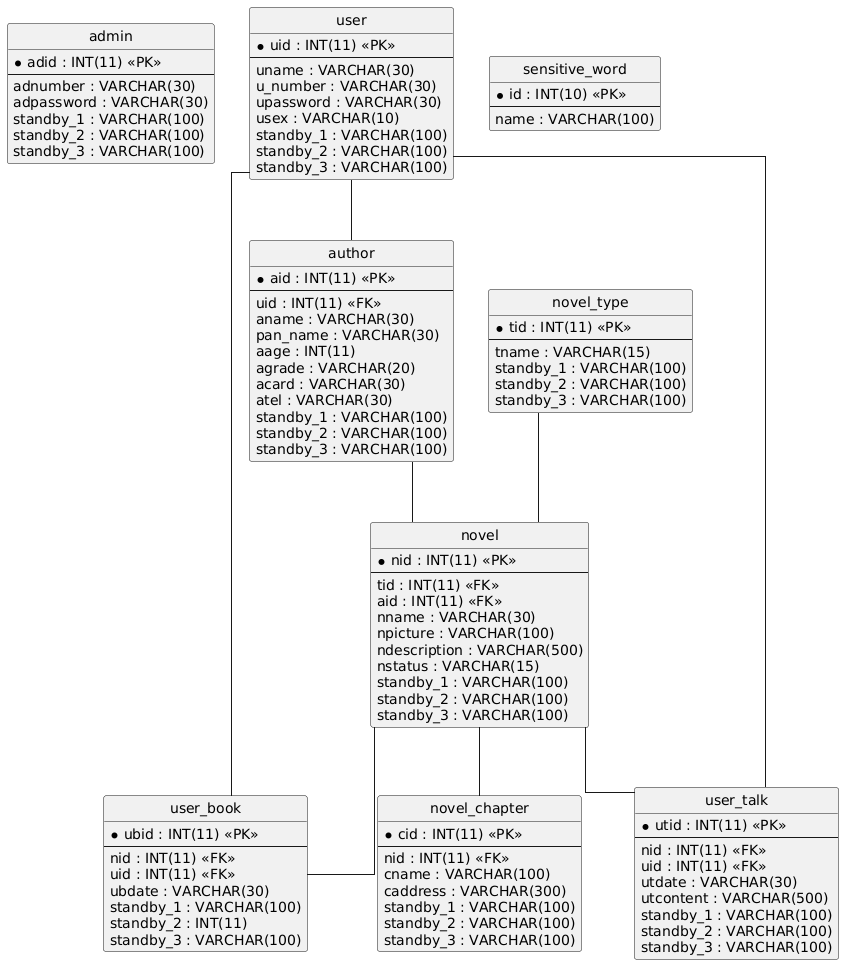

The diagram above was rendered by PlantUML. Its source (embedded in the PNG):
@startuml
hide circle
skinparam linetype ortho

entity "admin" as admin {
  * adid : INT(11) <<PK>>
  --
  adnumber : VARCHAR(30)
  adpassword : VARCHAR(30)
  standby_1 : VARCHAR(100)
  standby_2 : VARCHAR(100)
  standby_3 : VARCHAR(100)
}

entity "author" as author {
  * aid : INT(11) <<PK>>
  --
  uid : INT(11) <<FK>>
  aname : VARCHAR(30)
  pan_name : VARCHAR(30)
  aage : INT(11)
  agrade : VARCHAR(20)
  acard : VARCHAR(30)
  atel : VARCHAR(30)
  standby_1 : VARCHAR(100)
  standby_2 : VARCHAR(100)
  standby_3 : VARCHAR(100)
}

entity "novel" as novel {
  * nid : INT(11) <<PK>>
  --
  tid : INT(11) <<FK>>
  aid : INT(11) <<FK>>
  nname : VARCHAR(30)
  npicture : VARCHAR(100)
  ndescription : VARCHAR(500)
  nstatus : VARCHAR(15)
  standby_1 : VARCHAR(100)
  standby_2 : VARCHAR(100)
  standby_3 : VARCHAR(100)
}

entity "novel_chapter" as novel_chapter {
  * cid : INT(11) <<PK>>
  --
  nid : INT(11) <<FK>>
  cname : VARCHAR(100)
  caddress : VARCHAR(300)
  standby_1 : VARCHAR(100)
  standby_2 : VARCHAR(100)
  standby_3 : VARCHAR(100)
}

entity "novel_type" as novel_type {
  * tid : INT(11) <<PK>>
  --
  tname : VARCHAR(15)
  standby_1 : VARCHAR(100)
  standby_2 : VARCHAR(100)
  standby_3 : VARCHAR(100)
}

entity "sensitive_word" as sensitive_word {
  * id : INT(10) <<PK>>
  --
  name : VARCHAR(100)
}

entity "user" as user {
  * uid : INT(11) <<PK>>
  --
  uname : VARCHAR(30)
  u_number : VARCHAR(30)
  upassword : VARCHAR(30)
  usex : VARCHAR(10)
  standby_1 : VARCHAR(100)
  standby_2 : VARCHAR(100)
  standby_3 : VARCHAR(100)
}

entity "user_book" as user_book {
  * ubid : INT(11) <<PK>>
  --
  nid : INT(11) <<FK>>
  uid : INT(11) <<FK>>
  ubdate : VARCHAR(30)
  standby_1 : VARCHAR(100)
  standby_2 : INT(11)
  standby_3 : VARCHAR(100)
}

entity "user_talk" as user_talk {
  * utid : INT(11) <<PK>>
  --
  nid : INT(11) <<FK>>
  uid : INT(11) <<FK>>
  utdate : VARCHAR(30)
  utcontent : VARCHAR(500)
  standby_1 : VARCHAR(100)
  standby_2 : VARCHAR(100)
  standby_3 : VARCHAR(100)
}

user -- author
novel_type -- novel
author -- novel
novel -- novel_chapter
user -- user_book
novel -- user_book
user -- user_talk
novel -- user_talk
@enduml